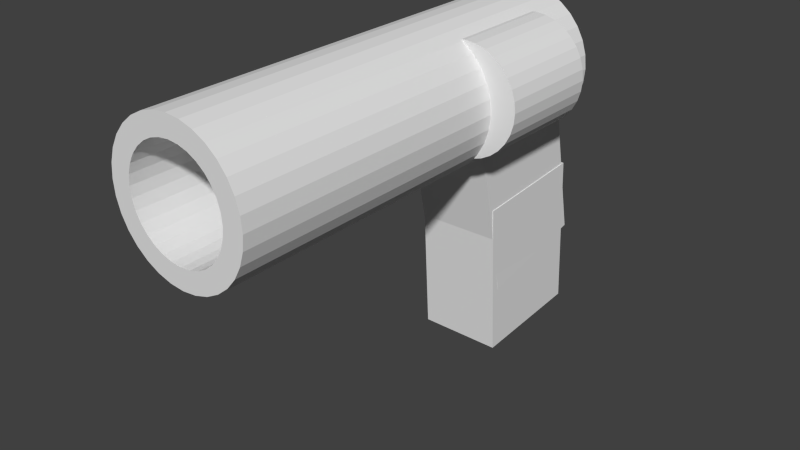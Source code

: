 # Source: gun.blend  (saved by Blender 2.78.0; exported with 4.5.12 LTS)
import bpy
from mathutils import Matrix  # noqa: F401  (used for matrix-valued properties, if any)

bpy.ops.wm.read_factory_settings(use_empty=True)
scene = bpy.context.scene
scene.name = 'Scene'

# ---- collections
col_collection_1 = bpy.data.collections.new('Collection 1'); scene.collection.children.link(col_collection_1)

# ---- materials (node trees are filled in below, after node groups)
mat_material_001 = bpy.data.materials.new('Material.001')
mat_material_001.alpha_threshold = 0.0
mat_material_001.use_transparent_shadow = False
mat_material_001.roughness = 0.5

# ---- material node trees

# ---- world
world_world = bpy.data.worlds.new('World'); scene.world = world_world
world_world.color = (0.05088, 0.05088, 0.05088)
world_world.use_sun_shadow = False
world_world.sun_shadow_jitter_overblur = 0.0
world_world.cycles.sampling_method = 'NONE'
world_world.cycles.sample_map_resolution = 256

# ---- meshes
me_cylinder = bpy.data.meshes.new('Cylinder')
me_cylinder.from_pydata([(0.0, 1.0, -1.0), (0.0, 1.0, 1.0), (0.1951, 0.9808, -1.0), (0.1951, 0.9808, 1.0), (0.3827, 0.9239, -1.0), (0.3827, 0.9239, 1.0), (0.5556, 0.8315, -1.0), (0.5556, 0.8315, 1.0), (0.7071, 0.7071, -1.0), (0.7071, 0.7071, 1.0), (0.8315, 0.5556, -1.0), (0.8315, 0.5556, 1.0), (0.9239, 0.3827, -1.0), (0.9239, 0.3827, 1.0), (0.9808, 0.1951, -1.0), (0.9808, 0.1951, 1.0), (1.0, 7.55e-08, -1.0), (1.0, 7.55e-08, 1.0), (0.9808, -0.1951, -1.0), (0.9808, -0.1951, 1.0), (0.9239, -0.3827, -1.0), (0.9239, -0.3827, 1.0), (0.8315, -0.5556, -1.0), (0.8315, -0.5556, 1.0), (0.7071, -0.7071, -1.0), (0.7071, -0.7071, 1.0), (0.5556, -0.8315, -1.0), (0.5556, -0.8315, 1.0), (0.3827, -0.9239, -1.0), (0.3827, -0.9239, 1.0), (0.1951, -0.9808, -1.0), (0.1951, -0.9808, 1.0), (-3.258e-07, -1.0, -1.0), (-3.258e-07, -1.0, 1.0), (-0.1951, -0.9808, -1.0), (-0.1951, -0.9808, 1.0), (-0.3827, -0.9239, -1.0), (-0.3827, -0.9239, 1.0), (-0.5556, -0.8315, -1.0), (-0.5556, -0.8315, 1.0), (-0.7071, -0.7071, -1.0), (-0.7071, -0.7071, 1.0), (-0.8315, -0.5556, -1.0), (-0.8315, -0.5556, 1.0), (-0.9239, -0.3827, -1.0), (-0.9239, -0.3827, 1.0), (-0.9808, -0.1951, -1.0), (-0.9808, -0.1951, 1.0), (-1.0, 9.656e-07, -1.0), (-1.0, 9.656e-07, 1.0), (-0.9808, 0.1951, -1.0), (-0.9808, 0.1951, 1.0), (-0.9239, 0.3827, -1.0), (-0.9239, 0.3827, 1.0), (-0.8315, 0.5556, -1.0), (-0.8315, 0.5556, 1.0), (-0.7071, 0.7071, -1.0), (-0.7071, 0.7071, 1.0), (-0.5556, 0.8315, -1.0), (-0.5556, 0.8315, 1.0), (-0.3827, 0.9239, -1.0), (-0.3827, 0.9239, 1.0), (-0.1951, 0.9808, -1.0), (-0.1951, 0.9808, 1.0), (-1.574, -5.332, -0.1564), (-1.547, -2.349, 0.05547), (-1.572, -5.17, -2.431), (-1.545, -2.187, -2.219), (-0.008636, -5.346, -0.1559), (0.01826, -2.363, 0.05597), (-0.006443, -5.184, -2.43), (0.02045, -2.202, -2.218), (-0.7768, 1.195, -1.853), (-0.7768, 0.8213, 6.341), (-0.5193, 1.169, -1.853), (-0.5921, 0.8031, 6.341), (-0.2716, 1.094, -1.853), (-0.4145, 0.7492, 6.341), (-0.0434, 0.9722, -1.853), (-0.2508, 0.6617, 6.341), (0.1567, 0.808, -1.853), (-0.1073, 0.544, 6.341), (0.3208, 0.6079, -1.853), (0.01041, 0.4005, 6.341), (0.4428, 0.3797, -1.853), (0.0979, 0.2368, 6.341), (0.518, 0.132, -1.853), (0.1518, 0.05919, 6.341), (0.5433, -0.1255, -1.853), (0.17, -0.1255, 6.341), (0.518, -0.3831, -1.853), (0.1518, -0.3102, 6.341), (0.4428, -0.6307, -1.853), (0.0979, -0.4879, 6.341), (0.3208, -0.859, -1.853), (0.01041, -0.6515, 6.341), (0.1567, -1.059, -1.853), (-0.1073, -0.795, 6.341), (-0.0434, -1.223, -1.853), (-0.2508, -0.9128, 6.341), (-0.2716, -1.345, -1.853), (-0.4145, -1.0, 6.341), (-0.5193, -1.42, -1.853), (-0.5921, -1.054, 6.341), (-0.7768, -1.446, -1.853), (-0.7768, -1.072, 6.341), (-1.034, -1.42, -1.853), (-0.9616, -1.054, 6.341), (-1.282, -1.345, -1.853), (-1.139, -1.0, 6.341), (-1.51, -1.223, -1.853), (-1.303, -0.9128, 6.341), (-1.71, -1.059, -1.853), (-1.446, -0.795, 6.341), (-1.875, -0.859, -1.853), (-1.564, -0.6515, 6.341), (-1.997, -0.6307, -1.853), (-1.652, -0.4879, 6.341), (-2.072, -0.3831, -1.853), (-1.705, -0.3102, 6.341), (-2.097, -0.1255, -1.853), (-1.724, -0.1255, 6.341), (-2.072, 0.132, -1.853), (-1.705, 0.05919, 6.341), (-1.997, 0.3797, -1.853), (-1.652, 0.2368, 6.341), (-1.875, 0.6079, -1.853), (-1.564, 0.4005, 6.341), (-1.71, 0.808, -1.853), (-1.446, 0.544, 6.341), (-1.51, 0.9722, -1.853), (-1.303, 0.6617, 6.341), (-1.282, 1.094, -1.853), (-1.139, 0.7492, 6.341), (-1.034, 1.169, -1.853), (-0.9616, 0.8031, 6.341), (-0.5193, 1.169, 6.341), (-0.7768, 1.195, 6.341), (-0.2716, 1.094, 6.341), (-0.0434, 0.9722, 6.341), (0.1567, 0.808, 6.341), (0.3208, 0.6079, 6.341), (0.4428, 0.3797, 6.341), (0.518, 0.132, 6.341), (0.5433, -0.1255, 6.341), (0.518, -0.3831, 6.341), (0.4428, -0.6307, 6.341), (0.3208, -0.859, 6.341), (0.1567, -1.059, 6.341), (-0.0434, -1.223, 6.341), (-0.2716, -1.345, 6.341), (-0.5193, -1.42, 6.341), (-0.7768, -1.446, 6.341), (-1.034, -1.42, 6.341), (-1.282, -1.345, 6.341), (-1.51, -1.223, 6.341), (-1.71, -1.059, 6.341), (-1.875, -0.859, 6.341), (-1.997, -0.6307, 6.341), (-2.072, -0.3831, 6.341), (-2.097, -0.1255, 6.341), (-2.072, 0.132, 6.341), (-1.997, 0.3797, 6.341), (-1.875, 0.6079, 6.341), (-1.71, 0.808, 6.341), (-1.51, 0.9722, 6.341), (-1.282, 1.094, 6.341), (-1.034, 1.169, 6.341), (-0.5921, 0.8031, 6.341), (-0.7768, 0.8213, 6.341), (-0.4145, 0.7492, 6.341), (-0.2508, 0.6617, 6.341), (-0.1073, 0.544, 6.341), (0.01041, 0.4005, 6.341), (0.0979, 0.2368, 6.341), (0.1518, 0.05919, 6.341), (0.17, -0.1255, 6.341), (0.1518, -0.3102, 6.341), (0.0979, -0.4879, 6.341), (0.01041, -0.6515, 6.341), (-0.1073, -0.795, 6.341), (-0.2508, -0.9128, 6.341), (-0.4145, -1.0, 6.341), (-0.5921, -1.054, 6.341), (-0.7768, -1.072, 6.341), (-0.9616, -1.054, 6.341), (-1.139, -1.0, 6.341), (-1.303, -0.9128, 6.341), (-1.446, -0.795, 6.341), (-1.564, -0.6515, 6.341), (-1.652, -0.4879, 6.341), (-1.705, -0.3102, 6.341), (-1.724, -0.1255, 6.341), (-1.705, 0.05919, 6.341), (-1.652, 0.2368, 6.341), (-1.564, 0.4005, 6.341), (-1.446, 0.544, 6.341), (-1.303, 0.6617, 6.341), (-1.139, 0.7492, 6.341), (-0.9616, 0.8031, 6.341), (-1.56, -4.089, -0.2258), (-1.56, -1.162, 0.3897), (-1.56, -3.619, -2.457), (-1.56, -0.693, -1.841), (0.005941, -4.089, -0.2258), (0.005942, -1.162, 0.3897), (0.005942, -3.619, -2.457), (0.005942, -0.693, -1.841), (-0.5921, 0.8031, -1.959), (-0.7768, 0.8213, -1.959), (-0.4145, 0.7492, -1.959), (-0.2508, 0.6617, -1.959), (-0.1073, 0.544, -1.959), (0.0104, 0.4005, -1.959), (0.0979, 0.2368, -1.959), (0.1518, 0.05919, -1.959), (0.17, -0.1255, -1.959), (0.1518, -0.3102, -1.959), (0.0979, -0.4879, -1.959), (0.0104, -0.6515, -1.959), (-0.1073, -0.795, -1.959), (-0.2508, -0.9128, -1.959), (-0.4145, -1.0, -1.959), (-0.5921, -1.054, -1.959), (-0.7768, -1.072, -1.959), (-0.9616, -1.054, -1.959), (-1.139, -1.0, -1.959), (-1.303, -0.9128, -1.959), (-1.446, -0.795, -1.959), (-1.564, -0.6515, -1.959), (-1.652, -0.4879, -1.959), (-1.705, -0.3102, -1.959), (-1.724, -0.1255, -1.959), (-1.705, 0.05919, -1.959), (-1.652, 0.2368, -1.959), (-1.564, 0.4005, -1.959), (-1.446, 0.544, -1.959), (-1.303, 0.6617, -1.959), (-1.139, 0.7492, -1.959), (-0.9616, 0.8031, -1.959)], [], [(0, 1, 3, 2), (2, 3, 5, 4), (4, 5, 7, 6), (6, 7, 9, 8), (8, 9, 11, 10), (10, 11, 13, 12), (12, 13, 15, 14), (14, 15, 17, 16), (16, 17, 19, 18), (18, 19, 21, 20), (20, 21, 23, 22), (22, 23, 25, 24), (24, 25, 27, 26), (26, 27, 29, 28), (28, 29, 31, 30), (30, 31, 33, 32), (32, 33, 35, 34), (34, 35, 37, 36), (36, 37, 39, 38), (38, 39, 41, 40), (40, 41, 43, 42), (42, 43, 45, 44), (44, 45, 47, 46), (46, 47, 49, 48), (48, 49, 51, 50), (50, 51, 53, 52), (52, 53, 55, 54), (54, 55, 57, 56), (56, 57, 59, 58), (58, 59, 61, 60), (3, 1, 63, 61, 59, 57, 55, 53, 51, 49, 47, 45, 43, 41, 39, 37, 35, 33, 31, 29, 27, 25, 23, 21, 19, 17, 15, 13, 11, 9, 7, 5), (60, 61, 63, 62), (62, 63, 1, 0), (0, 2, 4, 6, 8, 10, 12, 14, 16, 18, 20, 22, 24, 26, 28, 30, 32, 34, 36, 38, 40, 42, 44, 46, 48, 50, 52, 54, 56, 58, 60, 62), (64, 65, 67, 66), (66, 67, 71, 70), (70, 71, 69, 68), (68, 69, 65, 64), (66, 70, 68, 64), (71, 67, 65, 69), (72, 137, 136, 74), (74, 136, 138, 76), (76, 138, 139, 78), (78, 139, 140, 80), (80, 140, 141, 82), (82, 141, 142, 84), (84, 142, 143, 86), (86, 143, 144, 88), (88, 144, 145, 90), (90, 145, 146, 92), (92, 146, 147, 94), (94, 147, 148, 96), (96, 148, 149, 98), (98, 149, 150, 100), (100, 150, 151, 102), (102, 151, 152, 104), (104, 152, 153, 106), (106, 153, 154, 108), (108, 154, 155, 110), (110, 155, 156, 112), (112, 156, 157, 114), (114, 157, 158, 116), (116, 158, 159, 118), (118, 159, 160, 120), (120, 160, 161, 122), (122, 161, 162, 124), (124, 162, 163, 126), (126, 163, 164, 128), (128, 164, 165, 130), (130, 165, 166, 132), (93, 91, 177, 178), (132, 166, 167, 134), (134, 167, 137, 72), (72, 74, 76, 78, 80, 82, 84, 86, 88, 90, 92, 94, 96, 98, 100, 102, 104, 106, 108, 110, 112, 114, 116, 118, 120, 122, 124, 126, 128, 130, 132, 134), (73, 75, 136, 137), (75, 77, 138, 136), (77, 79, 139, 138), (79, 81, 140, 139), (81, 83, 141, 140), (83, 85, 142, 141), (85, 87, 143, 142), (87, 89, 144, 143), (89, 91, 145, 144), (91, 93, 146, 145), (93, 95, 147, 146), (95, 97, 148, 147), (97, 99, 149, 148), (99, 101, 150, 149), (101, 103, 151, 150), (103, 105, 152, 151), (105, 107, 153, 152), (107, 109, 154, 153), (109, 111, 155, 154), (111, 113, 156, 155), (113, 115, 157, 156), (115, 117, 158, 157), (117, 119, 159, 158), (119, 121, 160, 159), (121, 123, 161, 160), (123, 125, 162, 161), (125, 127, 163, 162), (127, 129, 164, 163), (129, 131, 165, 164), (131, 133, 166, 165), (133, 135, 167, 166), (135, 73, 137, 167), (170, 168, 208, 210), (121, 119, 191, 192), (95, 93, 178, 179), (123, 121, 192, 193), (97, 95, 179, 180), (125, 123, 193, 194), (99, 97, 180, 181), (127, 125, 194, 195), (101, 99, 181, 182), (75, 73, 169, 168), (129, 127, 195, 196), (103, 101, 182, 183), (77, 75, 168, 170), (131, 129, 196, 197), (105, 103, 183, 184), (79, 77, 170, 171), (133, 131, 197, 198), (107, 105, 184, 185), (81, 79, 171, 172), (135, 133, 198, 199), (109, 107, 185, 186), (83, 81, 172, 173), (73, 135, 199, 169), (111, 109, 186, 187), (85, 83, 173, 174), (113, 111, 187, 188), (87, 85, 174, 175), (115, 113, 188, 189), (89, 87, 175, 176), (117, 115, 189, 190), (91, 89, 176, 177), (119, 117, 190, 191), (200, 201, 203, 202), (202, 203, 207, 206), (206, 207, 205, 204), (204, 205, 201, 200), (202, 206, 204, 200), (207, 203, 201, 205), (208, 209, 239, 238, 237, 236, 235, 234, 233, 232, 231, 230, 229, 228, 227, 226, 225, 224, 223, 222, 221, 220, 219, 218, 217, 216, 215, 214, 213, 212, 211, 210), (197, 196, 236, 237), (184, 183, 223, 224), (171, 170, 210, 211), (198, 197, 237, 238), (185, 184, 224, 225), (172, 171, 211, 212), (199, 198, 238, 239), (186, 185, 225, 226), (173, 172, 212, 213), (169, 199, 239, 209), (187, 186, 226, 227), (174, 173, 213, 214), (188, 187, 227, 228), (175, 174, 214, 215), (189, 188, 228, 229), (176, 175, 215, 216), (190, 189, 229, 230), (177, 176, 216, 217), (191, 190, 230, 231), (178, 177, 217, 218), (192, 191, 231, 232), (179, 178, 218, 219), (193, 192, 232, 233), (180, 179, 219, 220), (194, 193, 233, 234), (181, 180, 220, 221), (195, 194, 234, 235), (182, 181, 221, 222), (168, 169, 209, 208), (196, 195, 235, 236), (183, 182, 222, 223)])
_uv = me_cylinder.uv_layers.new(name='UVMap')
_uv.uv.foreach_set('vector', [0.05452, 0.751, 0.05452, 0.6064, 0.06839, 0.6064, 0.06839, 0.751, 0.06839, 0.751, 0.06839, 0.6064, 0.08173, 0.6063, 0.08173, 0.7509, 0.08173, 0.7509, 0.08173, 0.6063, 0.09402, 0.6062, 0.09402, 0.7507, 0.09402, 0.7507, 0.09402, 0.6062, 0.1048, 0.606, 0.1048, 0.7506, 0.8404, 0.8511, 0.8404, 0.9957, 0.8297, 0.9957, 0.8297, 0.8511, 0.8297, 0.8511, 0.8297, 0.9957, 0.8174, 0.9957, 0.8174, 0.8511, 0.8174, 0.8511, 0.8174, 0.9957, 0.804, 0.9957, 0.804, 0.8511, 0.804, 0.8511, 0.804, 0.9957, 0.7902, 0.9957, 0.7902, 0.8511, 0.7902, 0.8511, 0.7902, 0.9957, 0.7763, 0.9957, 0.7763, 0.8511, 0.7763, 0.8511, 0.7763, 0.9957, 0.763, 0.9957, 0.763, 0.8511, 0.763, 0.8511, 0.763, 0.9957, 0.7507, 0.9957, 0.7507, 0.8511, 0.7507, 0.8511, 0.7507, 0.9957, 0.7399, 0.9957, 0.7399, 0.8511, 0.3873, 0.6055, 0.3873, 0.7501, 0.3765, 0.7503, 0.3765, 0.6057, 0.3765, 0.6057, 0.3765, 0.7503, 0.3643, 0.7504, 0.3643, 0.6058, 0.3643, 0.6058, 0.3643, 0.7504, 0.3509, 0.7505, 0.3509, 0.6059, 0.3509, 0.6059, 0.3509, 0.7505, 0.3371, 0.7505, 0.3371, 0.606, 0.3371, 0.606, 0.3371, 0.7505, 0.3232, 0.7505, 0.3232, 0.6059, 0.3232, 0.6059, 0.3232, 0.7505, 0.3099, 0.7504, 0.3099, 0.6058, 0.3099, 0.6058, 0.3099, 0.7504, 0.2976, 0.7503, 0.2976, 0.6057, 0.2976, 0.6057, 0.2976, 0.7503, 0.2868, 0.7501, 0.2868, 0.6055, 0.004265, 0.9043, 0.004265, 0.7597, 0.01503, 0.7597, 0.01503, 0.9043, 0.01503, 0.9043, 0.01503, 0.7597, 0.02732, 0.7597, 0.02732, 0.9043, 0.02732, 0.9043, 0.02732, 0.7597, 0.04065, 0.7597, 0.04065, 0.9043, 0.04065, 0.9043, 0.04065, 0.7597, 0.05452, 0.7597, 0.05452, 0.9043, 0.05452, 0.9043, 0.05452, 0.7597, 0.06839, 0.7597, 0.06839, 0.9043, 0.06839, 0.9043, 0.06839, 0.7597, 0.08173, 0.7597, 0.08173, 0.9043, 0.08173, 0.9043, 0.08173, 0.7597, 0.09402, 0.7597, 0.09402, 0.9043, 0.09402, 0.9043, 0.09402, 0.7597, 0.1048, 0.7597, 0.1048, 0.9043, 0.004265, 0.7506, 0.004265, 0.606, 0.01503, 0.6062, 0.01503, 0.7507, 0.01503, 0.7507, 0.01503, 0.6062, 0.02732, 0.6063, 0.02732, 0.7509, 0.7642, 0.3281, 0.7642, 0.314, 0.7669, 0.3001, 0.7722, 0.287, 0.78, 0.2752, 0.7898, 0.2651, 0.8014, 0.2573, 0.8143, 0.2518, 0.8279, 0.2491, 0.8419, 0.2491, 0.8556, 0.2518, 0.8684, 0.2573, 0.88, 0.2651, 0.8899, 0.2752, 0.8976, 0.287, 0.9029, 0.3, 0.9057, 0.314, 0.9057, 0.3281, 0.9029, 0.342, 0.8976, 0.3551, 0.8899, 0.3669, 0.88, 0.3769, 0.8684, 0.3848, 0.8556, 0.3902, 0.8419, 0.393, 0.8279, 0.393, 0.8143, 0.3902, 0.8014, 0.3848, 0.7898, 0.3769, 0.78, 0.3669, 0.7722, 0.3551, 0.7669, 0.342, 0.02732, 0.7509, 0.02732, 0.6063, 0.04065, 0.6064, 0.04065, 0.751, 0.04065, 0.751, 0.04065, 0.6064, 0.05452, 0.6064, 0.05452, 0.751, 0.3987, 0.9094, 0.3987, 0.8953, 0.4014, 0.8814, 0.4067, 0.8683, 0.4144, 0.8565, 0.4243, 0.8465, 0.4358, 0.8386, 0.4487, 0.8332, 0.4623, 0.8304, 0.4762, 0.8304, 0.4898, 0.8332, 0.5027, 0.8386, 0.5142, 0.8465, 0.5241, 0.8565, 0.5318, 0.8683, 0.5371, 0.8814, 0.5398, 0.8953, 0.5398, 0.9095, 0.5371, 0.9234, 0.5318, 0.9365, 0.5241, 0.9483, 0.5142, 0.9583, 0.5027, 0.9662, 0.4898, 0.9716, 0.4762, 0.9743, 0.4623, 0.9743, 0.4487, 0.9716, 0.4358, 0.9661, 0.4243, 0.9583, 0.4144, 0.9482, 0.4067, 0.9364, 0.4014, 0.9233, 0.7314, 0.6266, 0.7314, 0.8428, 0.5693, 0.8428, 0.5693, 0.6266, 0.8512, 0.4017, 0.8512, 0.6179, 0.7399, 0.6179, 0.7399, 0.4017, 0.1162, 0.8222, 0.1162, 0.606, 0.2782, 0.606, 0.2782, 0.8222, 0.7399, 0.8424, 0.7399, 0.6266, 0.8512, 0.6266, 0.8512, 0.8424, 0.971, 0.9603, 0.8597, 0.9603, 0.8597, 0.7957, 0.971, 0.7956, 0.8597, 0.6223, 0.971, 0.6223, 0.971, 0.787, 0.8597, 0.7869, 0.2119, 0.5973, 0.2119, 0.00492, 0.2302, 0.004882, 0.2302, 0.5973, 0.2302, 0.5973, 0.2302, 0.004882, 0.2478, 0.00477, 0.2478, 0.5971, 0.2478, 0.5971, 0.2478, 0.00477, 0.264, 0.004587, 0.264, 0.597, 0.264, 0.597, 0.264, 0.004587, 0.2782, 0.00434, 0.2782, 0.5967, 0.428, 0.5968, 0.428, 0.004338, 0.4422, 0.004339, 0.4422, 0.5968, 0.4422, 0.5968, 0.4422, 0.004339, 0.4585, 0.004339, 0.4585, 0.5968, 0.4585, 0.5968, 0.4585, 0.004339, 0.4761, 0.004339, 0.4761, 0.5968, 0.4761, 0.5968, 0.4761, 0.004339, 0.4944, 0.004339, 0.4944, 0.5968, 0.4944, 0.5968, 0.4944, 0.004339, 0.5127, 0.004339, 0.5127, 0.5968, 0.5127, 0.5968, 0.5127, 0.004339, 0.5303, 0.004339, 0.5303, 0.5968, 0.5303, 0.5968, 0.5303, 0.004339, 0.5465, 0.004339, 0.5465, 0.5968, 0.5465, 0.5968, 0.5465, 0.004339, 0.5608, 0.004338, 0.5608, 0.5968, 0.137, 0.004338, 0.137, 0.5967, 0.1228, 0.597, 0.1228, 0.004585, 0.1228, 0.004585, 0.1228, 0.597, 0.1066, 0.5971, 0.1066, 0.004769, 0.1066, 0.004769, 0.1066, 0.5971, 0.08895, 0.5973, 0.08895, 0.004882, 0.08895, 0.004882, 0.08895, 0.5973, 0.07065, 0.5973, 0.07065, 0.00492, 0.07065, 0.00492, 0.07065, 0.5973, 0.05234, 0.5973, 0.05234, 0.004882, 0.05234, 0.004882, 0.05234, 0.5973, 0.03473, 0.5971, 0.03473, 0.00477, 0.03473, 0.00477, 0.03473, 0.5971, 0.0185, 0.597, 0.0185, 0.004587, 0.0185, 0.004587, 0.0185, 0.597, 0.004265, 0.5967, 0.004265, 0.00434, 0.4195, 0.004338, 0.4195, 0.5968, 0.4053, 0.5968, 0.4053, 0.004339, 0.4053, 0.004339, 0.4053, 0.5968, 0.3891, 0.5968, 0.3891, 0.004339, 0.3891, 0.004339, 0.3891, 0.5968, 0.3715, 0.5968, 0.3715, 0.004339, 0.3715, 0.004339, 0.3715, 0.5968, 0.3532, 0.5968, 0.3532, 0.004339, 0.3532, 0.004339, 0.3532, 0.5968, 0.3348, 0.5968, 0.3348, 0.004339, 0.3348, 0.004339, 0.3348, 0.5968, 0.3172, 0.5968, 0.3172, 0.004339, 0.3172, 0.004339, 0.3172, 0.5968, 0.301, 0.5968, 0.301, 0.004339, 0.301, 0.004339, 0.301, 0.5968, 0.2868, 0.5968, 0.2868, 0.004338, 0.1455, 0.5967, 0.1455, 0.004338, 0.1597, 0.004585, 0.1597, 0.597, 0.1597, 0.597, 0.1597, 0.004585, 0.176, 0.004769, 0.176, 0.5971, 0.0, 0.0, 0.0, 0.0, 0.0, 0.0, 0.0, 0.0, 0.176, 0.5971, 0.176, 0.004769, 0.1936, 0.004882, 0.1936, 0.5973, 0.1936, 0.5973, 0.1936, 0.004882, 0.2119, 0.00492, 0.2119, 0.5973, 0.5693, 0.3073, 0.5693, 0.2886, 0.5729, 0.2702, 0.5799, 0.253, 0.5901, 0.2374, 0.6031, 0.2242, 0.6183, 0.2138, 0.6353, 0.2066, 0.6533, 0.203, 0.6716, 0.203, 0.6896, 0.2067, 0.7066, 0.2138, 0.7219, 0.2242, 0.7348, 0.2375, 0.745, 0.253, 0.7521, 0.2703, 0.7556, 0.2887, 0.7556, 0.3074, 0.7521, 0.3257, 0.745, 0.343, 0.7348, 0.3586, 0.7219, 0.3718, 0.7066, 0.3822, 0.6896, 0.3894, 0.6716, 0.393, 0.6533, 0.393, 0.6353, 0.3893, 0.6183, 0.3822, 0.6031, 0.3718, 0.5901, 0.3585, 0.5799, 0.343, 0.5729, 0.3257, 0.5957, 0.09262, 0.5957, 0.106, 0.5693, 0.1087, 0.5693, 0.08998, 0.5957, 0.106, 0.5983, 0.1192, 0.5729, 0.127, 0.5693, 0.1087, 0.5983, 0.1192, 0.6033, 0.1316, 0.5799, 0.1443, 0.5729, 0.127, 0.6033, 0.1316, 0.6107, 0.1428, 0.5901, 0.1599, 0.5799, 0.1443, 0.6107, 0.1428, 0.62, 0.1523, 0.6031, 0.1731, 0.5901, 0.1599, 0.62, 0.1523, 0.631, 0.1597, 0.6184, 0.1835, 0.6031, 0.1731, 0.631, 0.1597, 0.6431, 0.1648, 0.6354, 0.1907, 0.6184, 0.1835, 0.6431, 0.1648, 0.6561, 0.1675, 0.6535, 0.1943, 0.6354, 0.1907, 0.6561, 0.1675, 0.6693, 0.1675, 0.6719, 0.1943, 0.6535, 0.1943, 0.6693, 0.1675, 0.6822, 0.1648, 0.6899, 0.1907, 0.6719, 0.1943, 0.6822, 0.1648, 0.6944, 0.1597, 0.7069, 0.1835, 0.6899, 0.1907, 0.6944, 0.1597, 0.7054, 0.1523, 0.7222, 0.1731, 0.7069, 0.1835, 0.7054, 0.1523, 0.7147, 0.1428, 0.7352, 0.1599, 0.7222, 0.1731, 0.7147, 0.1428, 0.722, 0.1316, 0.7455, 0.1443, 0.7352, 0.1599, 0.722, 0.1316, 0.7271, 0.1192, 0.7525, 0.127, 0.7455, 0.1443, 0.7271, 0.1192, 0.7297, 0.106, 0.7561, 0.1087, 0.7525, 0.127, 0.7297, 0.106, 0.7297, 0.09262, 0.7561, 0.08998, 0.7561, 0.1087, 0.7297, 0.09262, 0.7271, 0.07946, 0.7525, 0.07162, 0.7561, 0.08998, 0.7271, 0.07946, 0.722, 0.06706, 0.7455, 0.05434, 0.7525, 0.07162, 0.722, 0.06706, 0.7147, 0.0559, 0.7352, 0.03878, 0.7455, 0.05434, 0.7147, 0.0559, 0.7054, 0.04641, 0.7222, 0.02555, 0.7352, 0.03878, 0.7054, 0.04641, 0.6944, 0.03896, 0.7069, 0.01515, 0.7222, 0.02555, 0.6944, 0.03896, 0.6822, 0.03382, 0.6899, 0.007989, 0.7069, 0.01515, 0.6822, 0.03382, 0.6693, 0.0312, 0.6719, 0.004338, 0.6899, 0.007989, 0.6693, 0.0312, 0.6561, 0.0312, 0.6535, 0.004338, 0.6719, 0.004338, 0.6561, 0.0312, 0.6431, 0.03382, 0.6354, 0.007989, 0.6535, 0.004338, 0.6431, 0.03382, 0.631, 0.03896, 0.6184, 0.01515, 0.6354, 0.007989, 0.631, 0.03896, 0.62, 0.04641, 0.6031, 0.02555, 0.6184, 0.01515, 0.62, 0.04641, 0.6107, 0.0559, 0.5901, 0.03878, 0.6031, 0.02555, 0.6107, 0.0559, 0.6033, 0.06706, 0.5799, 0.05434, 0.5901, 0.03878, 0.6033, 0.06706, 0.5983, 0.07946, 0.5729, 0.07162, 0.5799, 0.05434, 0.5983, 0.07946, 0.5957, 0.09262, 0.5693, 0.08998, 0.5729, 0.07162, 0.0, 0.0, 0.0, 0.0, 0.0, 0.0, 0.0, 0.0, 0.0, 0.0, 0.0, 0.0, 0.0, 0.0, 0.0, 0.0, 0.0, 0.0, 0.0, 0.0, 0.0, 0.0, 0.0, 0.0, 0.0, 0.0, 0.0, 0.0, 0.0, 0.0, 0.0, 0.0, 0.0, 0.0, 0.0, 0.0, 0.0, 0.0, 0.0, 0.0, 0.0, 0.0, 0.0, 0.0, 0.0, 0.0, 0.0, 0.0, 0.0, 0.0, 0.0, 0.0, 0.0, 0.0, 0.0, 0.0, 0.0, 0.0, 0.0, 0.0, 0.0, 0.0, 0.0, 0.0, 0.0, 0.0, 0.0, 0.0, 0.0, 0.0, 0.0, 0.0, 0.0, 0.0, 0.0, 0.0, 0.0, 0.0, 0.0, 0.0, 0.0, 0.0, 0.0, 0.0, 0.0, 0.0, 0.0, 0.0, 0.0, 0.0, 0.0, 0.0, 0.0, 0.0, 0.0, 0.0, 0.0, 0.0, 0.0, 0.0, 0.0, 0.0, 0.0, 0.0, 0.0, 0.0, 0.0, 0.0, 0.0, 0.0, 0.0, 0.0, 0.0, 0.0, 0.0, 0.0, 0.0, 0.0, 0.0, 0.0, 0.0, 0.0, 0.0, 0.0, 0.0, 0.0, 0.0, 0.0, 0.0, 0.0, 0.0, 0.0, 0.0, 0.0, 0.0, 0.0, 0.0, 0.0, 0.0, 0.0, 0.0, 0.0, 0.0, 0.0, 0.0, 0.0, 0.0, 0.0, 0.0, 0.0, 0.0, 0.0, 0.0, 0.0, 0.0, 0.0, 0.0, 0.0, 0.0, 0.0, 0.0, 0.0, 0.0, 0.0, 0.0, 0.0, 0.0, 0.0, 0.0, 0.0, 0.0, 0.0, 0.0, 0.0, 0.0, 0.0, 0.0, 0.0, 0.0, 0.0, 0.0, 0.0, 0.0, 0.0, 0.0, 0.0, 0.0, 0.0, 0.0, 0.0, 0.0, 0.0, 0.0, 0.0, 0.0, 0.0, 0.0, 0.0, 0.0, 0.0, 0.0, 0.0, 0.0, 0.0, 0.0, 0.0, 0.0, 0.0, 0.0, 0.0, 0.0, 0.0, 0.0, 0.0, 0.0, 0.0, 0.0, 0.0, 0.0, 0.0, 0.0, 0.0, 0.0, 0.0, 0.0, 0.0, 0.0, 0.0, 0.0, 0.0, 0.0, 0.0, 0.0, 0.0, 0.0, 0.0, 0.0, 0.0, 0.0, 0.0, 0.0, 0.0, 0.0, 0.0, 0.0, 0.0, 0.0, 0.0, 0.0, 0.0, 0.0, 0.0, 0.0, 0.0, 0.0, 0.0, 0.5608, 0.6055, 0.5608, 0.8218, 0.3987, 0.8218, 0.3987, 0.6055, 0.8759, 0.004338, 0.8759, 0.2185, 0.7646, 0.2185, 0.7646, 0.004342, 0.7314, 0.4017, 0.7314, 0.6179, 0.5693, 0.6179, 0.5693, 0.4017, 0.971, 0.4017, 0.971, 0.6136, 0.8597, 0.6136, 0.8597, 0.4017, 0.8844, 0.004338, 0.9957, 0.004353, 0.9957, 0.1663, 0.8844, 0.1663, 0.2587, 0.8309, 0.37, 0.8309, 0.37, 0.9929, 0.2587, 0.9929, 0.2501, 0.8923, 0.2501, 0.9057, 0.2476, 0.9189, 0.2425, 0.9313, 0.2352, 0.9424, 0.2258, 0.9519, 0.2149, 0.9594, 0.2027, 0.9645, 0.1897, 0.9671, 0.1766, 0.9671, 0.1636, 0.9645, 0.1514, 0.9594, 0.1404, 0.9519, 0.1311, 0.9424, 0.1238, 0.9313, 0.1187, 0.9189, 0.1162, 0.9057, 0.1162, 0.8923, 0.1187, 0.8791, 0.1238, 0.8667, 0.1311, 0.8556, 0.1404, 0.8461, 0.1514, 0.8386, 0.1636, 0.8335, 0.1766, 0.8309, 0.1897, 0.8309, 0.2027, 0.8335, 0.2149, 0.8386, 0.2258, 0.8461, 0.2352, 0.8556, 0.2425, 0.8667, 0.2476, 0.8791, 0.0, 0.0, 0.0, 0.0, 0.0, 0.0, 0.0, 0.0, 0.0, 0.0, 0.0, 0.0, 0.0, 0.0, 0.0, 0.0, 0.0, 0.0, 0.0, 0.0, 0.0, 0.0, 0.0, 0.0, 0.0, 0.0, 0.0, 0.0, 0.0, 0.0, 0.0, 0.0, 0.0, 0.0, 0.0, 0.0, 0.0, 0.0, 0.0, 0.0, 0.0, 0.0, 0.0, 0.0, 0.0, 0.0, 0.0, 0.0, 0.0, 0.0, 0.0, 0.0, 0.0, 0.0, 0.0, 0.0, 0.0, 0.0, 0.0, 0.0, 0.0, 0.0, 0.0, 0.0, 0.0, 0.0, 0.0, 0.0, 0.0, 0.0, 0.0, 0.0, 0.0, 0.0, 0.0, 0.0, 0.0, 0.0, 0.0, 0.0, 0.0, 0.0, 0.0, 0.0, 0.0, 0.0, 0.0, 0.0, 0.0, 0.0, 0.0, 0.0, 0.0, 0.0, 0.0, 0.0, 0.0, 0.0, 0.0, 0.0, 0.0, 0.0, 0.0, 0.0, 0.0, 0.0, 0.0, 0.0, 0.0, 0.0, 0.0, 0.0, 0.0, 0.0, 0.0, 0.0, 0.0, 0.0, 0.0, 0.0, 0.0, 0.0, 0.0, 0.0, 0.0, 0.0, 0.0, 0.0, 0.0, 0.0, 0.0, 0.0, 0.0, 0.0, 0.0, 0.0, 0.0, 0.0, 0.0, 0.0, 0.0, 0.0, 0.0, 0.0, 0.0, 0.0, 0.0, 0.0, 0.0, 0.0, 0.0, 0.0, 0.0, 0.0, 0.0, 0.0, 0.0, 0.0, 0.0, 0.0, 0.0, 0.0, 0.0, 0.0, 0.0, 0.0, 0.0, 0.0, 0.0, 0.0, 0.0, 0.0, 0.0, 0.0, 0.0, 0.0, 0.0, 0.0, 0.0, 0.0, 0.0, 0.0, 0.0, 0.0, 0.0, 0.0, 0.0, 0.0, 0.0, 0.0, 0.0, 0.0, 0.0, 0.0, 0.0, 0.0, 0.0, 0.0, 0.0, 0.0, 0.0, 0.0, 0.0, 0.0, 0.0, 0.0, 0.0, 0.0, 0.0, 0.0, 0.0, 0.0, 0.0, 0.0, 0.0, 0.0, 0.0, 0.0, 0.0, 0.0, 0.0, 0.0, 0.0, 0.0, 0.0, 0.0, 0.0, 0.0, 0.0, 0.0, 0.0, 0.0, 0.0, 0.0, 0.0, 0.0, 0.0, 0.0, 0.0, 0.0, 0.0, 0.0, 0.0, 0.0, 0.0, 0.0, 0.0, 0.0])
me_cylinder.materials.append(mat_material_001)
me_cylinder.use_remesh_preserve_volume = False
me_cylinder.use_remesh_preserve_attributes = False
me_cylinder.use_mirror_vertex_groups = False
me_cylinder.update()

# ---- objects
ob_cylinder_001 = bpy.data.objects.new('Cylinder.001', me_cylinder)

# ---- transforms, parenting, visibility, modifiers, constraints
ob_cylinder_001.location = (0.7131, 2.565, 3.099)
ob_cylinder_001.rotation_euler = (1.571, -0.0, 0.0)
ob_cylinder_001.scale = (0.9179, 0.9179, 0.9179)
ob_cylinder_001.lineart.crease_threshold = 0.0

# ---- collection membership
col_collection_1.objects.link(ob_cylinder_001)

# ---- scene / render settings (as saved in the file)
scene.frame_start = 1; scene.frame_end = 250; scene.frame_set(1)
scene.render.engine = 'BLENDER_EEVEE_NEXT'
scene.render.resolution_percentage = 50
scene.render.dither_intensity = 0.0
scene.cycles.use_denoising = False
scene.cycles.samples = 10
scene.cycles.sampling_pattern = 'TABULATED_SOBOL'
scene.cycles.light_sampling_threshold = 0.0
scene.cycles.use_adaptive_sampling = False
scene.cycles.use_light_tree = False
scene.cycles.blur_glossy = 0.0
scene.cycles.volume_bounces = 1
scene.cycles.pixel_filter_type = 'GAUSSIAN'
scene.cycles.sample_clamp_indirect = 0.0
scene.view_settings.view_transform = 'Standard'
bpy.context.view_layer.update()

# ---- added for rendering (the .blend has no active camera and no usable light): camera, sun
cam_auto = bpy.data.cameras.new('AutoCamera')
cam_auto.lens = 50.0
cam_auto.sensor_width = 36.0
cam_auto.clip_end = 1000.0
ob_auto_camera = bpy.data.objects.new('AutoCamera', cam_auto)
scene.collection.objects.link(ob_auto_camera)
ob_auto_camera.location = (9.88457, -10.8281, 8.93381)
ob_auto_camera.rotation_euler = (1.09748, -7.21219e-08, 0.694738)
scene.camera = ob_auto_camera
light_auto_sun = bpy.data.lights.new('AutoSun', 'SUN')
light_auto_sun.energy = 3.0
light_auto_sun.angle = 0.0523599
ob_auto_sun = bpy.data.objects.new('AutoSun', light_auto_sun)
scene.collection.objects.link(ob_auto_sun)
ob_auto_sun.rotation_euler = (0.872665, 0.174533, 0.523599)
bpy.context.view_layer.update()
